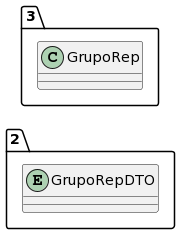

The diagram above was rendered by PlantUML. Its source (embedded in the PNG):
@startuml
allow_mixing
left to right direction
package "2"{
entity GrupoRepDTO

}
package "3"{
class GrupoRep
}
@enduml